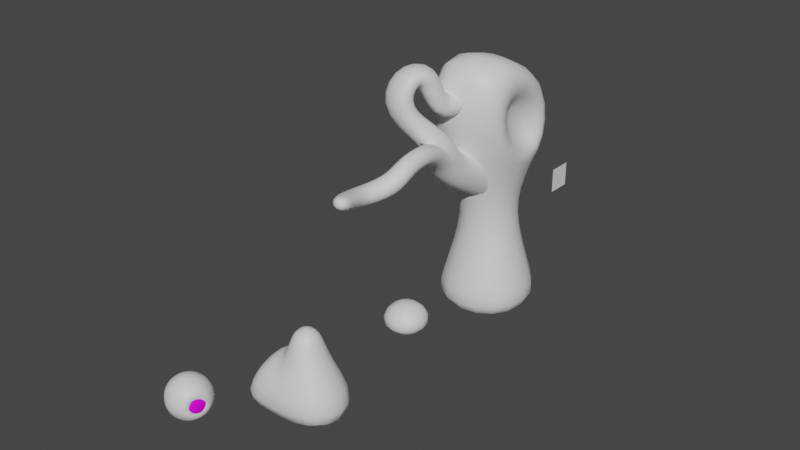 # Source: Assets_NightmareWorld.blend  (saved by Blender 3.3.6; exported with 4.5.12 LTS)
import bpy
from mathutils import Matrix  # noqa: F401  (used for matrix-valued properties, if any)

bpy.ops.wm.read_factory_settings(use_empty=True)
scene = bpy.context.scene
scene.name = 'Scene'

# ---- collections
col_collection = bpy.data.collections.new('Collection'); scene.collection.children.link(col_collection)

# ---- images (referenced by path relative to the original .blend; pixels are not part of the script)
import os
ASSET_DIR = os.environ.get("B2B_ASSET_DIR", "")  # directory of the original .blend (textures are referenced by path, not embedded)
HERE = os.path.dirname(os.path.abspath(__file__))  # packed textures are extracted next to this script under _unpacked/

def load_image(name, relpath, width, height, colorspace="sRGB"):
    """Load a texture the original file referenced (path relative to the .blend, or extracted next to this script)."""
    p = next((c for c in (os.path.join(HERE, relpath), os.path.join(ASSET_DIR, relpath)) if relpath and os.path.exists(c)), "")
    if p:
        img = bpy.data.images.load(p, check_existing=True)
        img.name = name
    else:  # same state as the original file: an image datablock whose file is absent (Cycles renders it pink)
        img = bpy.data.images.new(name, width, height)
        img.source = "FILE"
        img.filepath = "//" + (relpath or name)
    img.colorspace_settings.name = colorspace
    return img
img_nightmareworld_lightsdiffuse_png = load_image('NightmareWorld_LightsDiffuse.png', 'NightmareWorld_LightsDiffuse.png', 1024, 1024, 'sRGB')

# ---- materials (node trees are filled in below, after node groups)
mat_material = bpy.data.materials.new('Material')
mat_material.alpha_threshold = 0.0
mat_material.use_transparent_shadow = False
mat_material.roughness = 0.5
mat_material.line_color = (0.0, 0.0, 0.0, 1.0)
mat_material_001 = bpy.data.materials.new('Material.001')
mat_material_001.use_transparent_shadow = False
mat_material_002 = bpy.data.materials.new('Material.002')
mat_material_002.use_transparent_shadow = False

# ---- material node trees
mat_material.use_nodes = True; mat_material.node_tree.nodes.clear()
_N = mat_material.node_tree.nodes; _L = mat_material.node_tree.links
n0 = _N.new('ShaderNodeOutputMaterial'); n0.name = 'Material Output'; n0.location = (300, 300)
n1 = _N.new('ShaderNodeBsdfPrincipled'); n1.name = 'Principled BSDF'; n1.location = (10, 300)
n1.distribution = 'GGX'
n1.subsurface_method = 'RANDOM_WALK_SKIN'
n1.inputs[3].default_value = 1.45
n1.inputs[27].default_value = (0.0, 0.0, 0.0, 1.0)
n1.inputs[28].default_value = 1.0
_L.new(n1.outputs[0], n0.inputs[0])
n0.is_active_output = True
mat_material_001.use_nodes = True; mat_material_001.node_tree.nodes.clear()
_N = mat_material_001.node_tree.nodes; _L = mat_material_001.node_tree.links
n0 = _N.new('ShaderNodeBsdfPrincipled'); n0.name = 'Principled BSDF'; n0.location = (10, 300)
n0.distribution = 'GGX'
n0.subsurface_method = 'RANDOM_WALK_SKIN'
n0.inputs[3].default_value = 1.45
n0.inputs[27].default_value = (0.0, 0.0, 0.0, 1.0)
n0.inputs[28].default_value = 1.0
n1 = _N.new('ShaderNodeOutputMaterial'); n1.name = 'Material Output'; n1.location = (300, 300)
_L.new(n0.outputs[0], n1.inputs[0])
n1.is_active_output = True
mat_material_002.use_nodes = True; mat_material_002.node_tree.nodes.clear()
_N = mat_material_002.node_tree.nodes; _L = mat_material_002.node_tree.links
n0 = _N.new('ShaderNodeBsdfPrincipled'); n0.name = 'Principled BSDF'; n0.location = (10, 300)
n0.distribution = 'GGX'
n0.subsurface_method = 'RANDOM_WALK_SKIN'
n0.inputs[3].default_value = 1.45
n0.inputs[27].default_value = (0.0, 0.0, 0.0, 1.0)
n0.inputs[28].default_value = 1.0
n1 = _N.new('ShaderNodeOutputMaterial'); n1.name = 'Material Output'; n1.location = (300, 300)
n2 = _N.new('ShaderNodeTexImage'); n2.name = 'Image Texture'; n2.location = (-280, 280)
n2.image = img_nightmareworld_lightsdiffuse_png
_L.new(n0.outputs[0], n1.inputs[0])
_L.new(n2.outputs[0], n0.inputs[0])
n1.is_active_output = True

# ---- world
world_world = bpy.data.worlds.new('World'); scene.world = world_world
world_world.use_nodes = True; world_world.node_tree.nodes.clear()
_N = world_world.node_tree.nodes; _L = world_world.node_tree.links
n0 = _N.new('ShaderNodeOutputWorld'); n0.name = 'World Output'; n0.location = (300, 300)
n1 = _N.new('ShaderNodeBackground'); n1.name = 'Background'; n1.location = (10, 300)
n1.inputs[0].default_value = (0.05088, 0.05088, 0.05088, 1.0)
_L.new(n1.outputs[0], n0.inputs[0])
n0.is_active_output = True
world_world.color = (0.05088, 0.05088, 0.05088)
world_world.use_sun_shadow = False
world_world.sun_shadow_jitter_overblur = 0.0

# ---- meshes
me_cube = bpy.data.meshes.new('Cube')
me_cube.from_pydata([(1.0, 1.0, 2.0), (2.06, 2.06, 0.0), (1.0, -1.0, 2.0), (2.06, -2.06, 0.0), (-1.0, 1.0, 2.0), (-2.06, 2.06, 0.0), (-1.0, -1.0, 2.0), (-2.06, -2.06, 0.0)], [], [(0, 4, 6, 2), (3, 2, 6, 7), (7, 6, 4, 5), (5, 1, 3, 7), (1, 0, 2, 3), (5, 4, 0, 1)])
me_cube.polygons.foreach_set('use_smooth', [True] * 6)
_uv = me_cube.uv_layers.new(name='UVMap')
_uv.uv.foreach_set('vector', [0.7427, 0.7427, 0.2573, 0.7427, 0.2573, 0.2573, 0.7427, 0.2573, 1.0, 0.5, 0.7427, 0.9854, 0.2573, 0.9854, 0.0, 0.5, 0.0, 0.5, 0.2573, 0.9854, 0.7427, 0.9854, 1.0, 0.5, 0.0, 1.0, 1.0, 1.0, 1.0, 0.0, 0.0, 0.0, 1.0, 0.5, 0.7427, 0.9854, 0.2573, 0.9854, 0.0, 0.5, 0.0, 0.5, 0.2573, 0.9854, 0.7427, 0.9854, 1.0, 0.5])
me_cube.materials.append(mat_material)
me_cube.use_mirror_vertex_groups = False
me_cube.update()
me_cube_001 = bpy.data.meshes.new('Cube.001')
me_cube_001.from_pydata([(0.5651, 0.7263, 4.641), (4.142, 3.382, -2.0), (0.5651, -0.7436, 4.641), (4.142, -3.399, -2.0), (-0.9049, 0.7263, 4.641), (-2.639, 3.382, -2.0), (-0.9049, -0.7436, 4.641), (-2.639, -3.399, -2.0), (0.9547, 1.116, 2.32), (-1.295, -1.133, 2.32), (0.9547, -1.133, 2.32), (-1.295, 1.116, 2.32), (-5.022, 3.382, -2.0), (-5.022, -3.399, -2.0), (-2.488, 0.9247, 2.58), (-2.488, -1.325, 2.58)], [], [(0, 4, 6, 2), (10, 2, 6, 9), (9, 6, 4, 11), (5, 1, 3, 7), (8, 0, 2, 10), (11, 4, 0, 8), (5, 11, 8, 1), (1, 8, 10, 3), (5, 7, 13, 12), (3, 10, 9, 7), (13, 15, 14, 12), (9, 11, 14, 15), (11, 5, 12, 14), (7, 9, 15, 13)])
me_cube_001.polygons.foreach_set('use_smooth', [True] * 14)
_uv = me_cube_001.uv_layers.new(name='UVMap')
_uv.uv.foreach_set('vector', [0.697, 0.3104, 0.6251, 0.3367, 0.5988, 0.2648, 0.6707, 0.2385, 0.6896, 0.5517, 0.7379, 0.4372, 0.8124, 0.4551, 0.8036, 0.5791, 0.4767, 0.2878, 0.5988, 0.2648, 0.6251, 0.3367, 0.5169, 0.3979, 0.2751, 0.503, 0.497, 0.778, 0.222, 0.9999, 9.012e-05, 0.7249, 0.5905, 0.4891, 0.6732, 0.3963, 0.7379, 0.4372, 0.6896, 0.5517, 0.5169, 0.3979, 0.6251, 0.3367, 0.6732, 0.3963, 0.5905, 0.4891, 0.2751, 0.503, 0.5169, 0.3979, 0.5905, 0.4891, 0.497, 0.778, 0.3412, 0.6625, 0.5905, 0.4891, 0.6896, 0.5517, 0.64, 0.8513, 0.07572, 0.38, 0.1506, 0.0347, 0.272, 0.06103, 0.1971, 0.4064, 0.4688, 0.7602, 0.6896, 0.5517, 0.8036, 0.5791, 0.8124, 0.8426, 0.272, 0.06103, 0.5156, 0.2245, 0.4908, 0.339, 0.1971, 0.4064, 0.5757, 0.2477, 0.5509, 0.3623, 0.4908, 0.339, 0.5156, 0.2245, 0.5169, 0.3979, 0.2751, 0.503, 0.1971, 0.4064, 0.4908, 0.339, 0.3802, 9.012e-05, 0.5672, 0.186, 0.5156, 0.2245, 0.272, 0.06103])
me_cube_001.materials.append(mat_material)
me_cube_001.use_mirror_vertex_groups = False
me_cube_001.update()
me_cube_002 = bpy.data.meshes.new('Cube.002')
me_cube_002.from_pydata([(3.484, 13.48, 0.226), (4.027, 14.03, -2.226), (3.484, 6.516, 0.226), (4.027, 5.973, -2.226), (-3.484, 13.48, 0.226), (-4.027, 14.03, -2.226), (-3.484, 6.516, 0.226), (-4.027, 5.973, -2.226), (1.502, 8.498, 6.098), (-1.502, 8.498, 6.098), (1.502, 11.5, 6.098), (-1.502, 11.5, 6.098), (2.485, 7.383, 11.98), (-2.48, 7.66, 11.37), (2.485, 12.76, 10.08), (-2.48, 12.49, 9.468), (2.485, 7.92, 16.73), (-2.48, 7.66, 16.53), (2.485, 12.76, 15.41), (-2.48, 12.49, 14.63), (2.485, 13.28, 9.129), (2.485, 6.869, 11.03), (2.485, 13.69, 17.25), (2.485, 5.121, 19.82), (1.294, 11.36, 11.51), (1.294, 8.786, 13.41), (1.294, 11.36, 13.98), (1.294, 8.786, 15.89), (-2.48, 5.423, 10.38), (-2.48, 14.72, 8.48), (-2.48, 4.148, 21.07), (-2.48, 15.29, 15.87), (-0.9049, 9.031, 13.87), (-0.9049, 11.12, 11.97), (-0.9049, 9.031, 15.43), (-0.9049, 11.12, 13.52)], [], [(4, 6, 9, 11), (3, 2, 6, 7), (7, 6, 4, 5), (5, 1, 3, 7), (1, 0, 2, 3), (5, 4, 0, 1), (11, 9, 28, 29), (2, 0, 10, 8), (0, 4, 11, 10), (6, 2, 8, 9), (19, 15, 33, 35), (9, 8, 21, 28), (10, 11, 29, 20), (8, 10, 20, 21), (22, 31, 30, 23), (28, 21, 23, 30), (20, 29, 31, 22), (16, 12, 25, 27), (14, 12, 21, 20), (16, 18, 22, 23), (12, 16, 23, 21), (18, 14, 20, 22), (25, 24, 26, 27), (12, 14, 24, 25), (14, 18, 26, 24), (18, 16, 27, 26), (13, 15, 29, 28), (19, 17, 30, 31), (17, 13, 28, 30), (15, 19, 31, 29), (33, 32, 34, 35), (17, 19, 35, 34), (13, 17, 34, 32), (15, 13, 32, 33)])
me_cube_002.polygons.foreach_set('use_smooth', [True] * 34)
_uv = me_cube_002.uv_layers.new(name='UVMap')
_uv.uv.foreach_set('vector', [0.7427, 0.9854, 0.2573, 0.9854, 0.2573, 0.9854, 0.7427, 0.9854, 1.0, 0.5, 0.7427, 0.9854, 0.2573, 0.9854, 0.0, 0.5, 0.0, 0.5, 0.2573, 0.9854, 0.7427, 0.9854, 1.0, 0.5, 0.0, 1.0, 1.0, 1.0, 1.0, 0.0, 0.0, 0.0, 1.0, 0.5, 0.7427, 0.9854, 0.2573, 0.9854, 0.0, 0.5, 0.0, 0.5, 0.2573, 0.9854, 0.7427, 0.9854, 1.0, 0.5, 0.7427, 0.9854, 0.2573, 0.9854, 0.2573, 0.9854, 0.7427, 0.9854, 0.2573, 0.9854, 0.7427, 0.9854, 0.7427, 0.9854, 0.2573, 0.9854, 0.7427, 0.9854, 0.2573, 0.9854, 0.2573, 0.9854, 0.7427, 0.9854, 0.2573, 0.9854, 0.7427, 0.9854, 0.7427, 0.9854, 0.2573, 0.9854, 0.6233, 0.9854, 0.6233, 0.9854, 0.6233, 0.9854, 0.6233, 0.9854, 0.2573, 0.9854, 0.7427, 0.9854, 0.7427, 0.9854, 0.2573, 0.9854, 0.7427, 0.9854, 0.2573, 0.9854, 0.2573, 0.9854, 0.7427, 0.9854, 0.2573, 0.9854, 0.7427, 0.9854, 0.7427, 0.9854, 0.2573, 0.9854, 0.7427, 0.7427, 0.2573, 0.7427, 0.2573, 0.2573, 0.7427, 0.2573, 0.2573, 0.9854, 0.7427, 0.9854, 0.7427, 0.9854, 0.2573, 0.9854, 0.7427, 0.9854, 0.2573, 0.9854, 0.2573, 0.9854, 0.7427, 0.9854, 0.2972, 0.9854, 0.2972, 0.9854, 0.2972, 0.9854, 0.2972, 0.9854, 0.7028, 0.9854, 0.2972, 0.9854, 0.2573, 0.9854, 0.7427, 0.9854, 0.2972, 0.9854, 0.7028, 0.9854, 0.7427, 0.9854, 0.2573, 0.9854, 0.2972, 0.9854, 0.2972, 0.9854, 0.2573, 0.9854, 0.2573, 0.9854, 0.7028, 0.9854, 0.7028, 0.9854, 0.7427, 0.9854, 0.7427, 0.9854, 0.2972, 0.9854, 0.7028, 0.9854, 0.7028, 0.9854, 0.2972, 0.9854, 0.2972, 0.9854, 0.7028, 0.9854, 0.7028, 0.9854, 0.2972, 0.9854, 0.7028, 0.9854, 0.7028, 0.9854, 0.7028, 0.9854, 0.7028, 0.9854, 0.7028, 0.9854, 0.2972, 0.9854, 0.2972, 0.9854, 0.7028, 0.9854, 0.3767, 0.9854, 0.6233, 0.9854, 0.7427, 0.9854, 0.2573, 0.9854, 0.6233, 0.9854, 0.3767, 0.9854, 0.2573, 0.9854, 0.7427, 0.9854, 0.3767, 0.9854, 0.3767, 0.9854, 0.2573, 0.9854, 0.2573, 0.9854, 0.6233, 0.9854, 0.6233, 0.9854, 0.7427, 0.9854, 0.7427, 0.9854, 0.6233, 0.9854, 0.3767, 0.9854, 0.3767, 0.9854, 0.6233, 0.9854, 0.3767, 0.9854, 0.6233, 0.9854, 0.6233, 0.9854, 0.3767, 0.9854, 0.3767, 0.9854, 0.3767, 0.9854, 0.3767, 0.9854, 0.3767, 0.9854, 0.6233, 0.9854, 0.3767, 0.9854, 0.3767, 0.9854, 0.6233, 0.9854])
me_cube_002.materials.append(mat_material)
me_cube_002.use_mirror_vertex_groups = False
me_cube_002.update()
me_cube_003 = bpy.data.meshes.new('Cube.003')
me_cube_003.from_pydata([(1.0, -4.771, 11.68), (1.41, -1.455, 11.35), (1.0, -6.237, 10.32), (1.41, -1.455, 7.446), (-1.0, -4.771, 11.68), (-1.41, -1.455, 11.35), (-1.0, -6.237, 10.32), (-1.41, -1.455, 7.446), (1.351, -2.192, 11.5), (-1.351, -2.309, 8.633), (1.351, -2.192, 7.762), (-1.351, -2.309, 11.34), (1.0, -7.123, 12.03), (-1.0, -7.123, 12.03), (1.0, -5.546, 13.69), (-1.0, -5.546, 13.69), (1.0, -6.825, 12.93), (-1.0, -6.825, 12.93), (-3.483, -9.028, 15.56), (-3.367, -7.608, 15.64), (-1.374, -7.77, 15.64), (-1.49, -9.191, 15.56), (1.499, -8.988, 13.56), (0.7755, -9.421, 13.56), (1.539, -9.054, 14.35), (0.815, -9.487, 14.35), (-3.271, -7.808, 18.65), (-3.016, -7.161, 17.4), (-1.155, -7.894, 17.4), (-1.41, -8.541, 18.65), (-1.785, -4.797, 18.72), (-2.61, -5.715, 18.01), (-1.123, -7.052, 18.01), (-0.2975, -6.134, 18.72), (-1.631, -4.46, 15.21), (-1.801, -4.641, 14.07), (-0.3446, -6.012, 14.07), (-0.1743, -5.83, 15.21), (-1.0, -2.121, 17.16), (-1.0, -1.618, 15.82), (1.0, -1.618, 15.82), (1.0, -2.121, 17.16), (1.646, -11.45, 13.39), (0.8362, -11.21, 13.39), (1.534, -11.83, 14.08), (0.7241, -11.6, 14.08), (1.439, -12.62, 12.01), (0.3785, -12.31, 12.01), (1.389, -12.79, 13.04), (0.3286, -12.48, 13.04), (-0.1557, -15.3, 11.68), (-1.216, -14.99, 11.68), (0.07022, -14.53, 12.35), (-0.9902, -14.22, 12.35), (1.512, -17.97, 13.1), (0.407, -17.97, 13.1), (1.512, -17.71, 13.4), (0.407, -17.71, 13.4)], [], [(2, 0, 14, 16, 12), (10, 2, 6, 9), (9, 6, 4, 11), (8, 0, 2, 10), (11, 4, 0, 8), (5, 11, 8, 1), (1, 8, 10, 3), (7, 9, 11, 5), (3, 10, 9, 7), (12, 16, 24, 22), (0, 4, 15, 14), (6, 2, 12, 13), (4, 6, 13, 17, 15), (14, 15, 19, 20), (18, 21, 29, 26), (17, 16, 21, 18), (16, 14, 20, 21), (15, 17, 18, 19), (24, 25, 45, 44), (16, 17, 25, 24), (13, 12, 22, 23), (17, 13, 23, 25), (27, 26, 30, 31), (20, 19, 27, 28), (21, 20, 28, 29), (19, 18, 26, 27), (30, 33, 37, 34), (26, 29, 33, 30), (28, 27, 31, 32), (29, 28, 32, 33), (34, 37, 41, 38), (32, 31, 35, 36), (33, 32, 36, 37), (31, 30, 34, 35), (40, 39, 38, 41), (36, 35, 39, 40), (37, 36, 40, 41), (35, 34, 38, 39), (43, 42, 46, 47), (22, 24, 44, 42), (25, 23, 43, 45), (23, 22, 42, 43), (48, 49, 53, 52), (44, 45, 49, 48), (42, 44, 48, 46), (45, 43, 47, 49), (53, 51, 55, 57), (46, 48, 52, 50), (49, 47, 51, 53), (47, 46, 50, 51), (56, 57, 55, 54), (51, 50, 54, 55), (52, 53, 57, 56), (50, 52, 56, 54)])
me_cube_003.polygons.foreach_set('use_smooth', [True] * 54)
_uv = me_cube_003.uv_layers.new(name='UVMap')
_uv.uv.foreach_set('vector', [0.2573, 0.9854, 0.7427, 0.9854, 0.7427, 0.9854, 0.5, 0.9854, 0.2573, 0.9854, 0.9632, 0.5693, 0.7427, 0.9854, 0.2573, 0.9854, 0.03675, 0.5693, 0.03675, 0.5693, 0.2573, 0.9854, 0.7427, 0.9854, 0.9632, 0.5693, 0.9632, 0.5693, 0.7427, 0.9854, 0.2573, 0.9854, 0.03675, 0.5693, 0.03675, 0.5693, 0.2573, 0.9854, 0.7427, 0.9854, 0.9632, 0.5693, 0.0, 0.5, 0.03675, 0.5693, 0.9632, 0.5693, 1.0, 0.5, 1.0, 0.5, 0.9632, 0.5693, 0.03675, 0.5693, 0.0, 0.5, 0.0, 0.5, 0.03675, 0.5693, 0.9632, 0.5693, 1.0, 0.5, 1.0, 0.5, 0.9632, 0.5693, 0.03675, 0.5693, 0.0, 0.5, 0.2573, 0.9854, 0.5, 0.9854, 0.5, 0.9854, 0.2573, 0.9854, 0.7427, 0.9854, 0.2573, 0.9854, 0.2573, 0.9854, 0.7427, 0.9854, 0.2573, 0.9854, 0.7427, 0.9854, 0.7427, 0.9854, 0.2573, 0.9854, 0.7427, 0.9854, 0.2573, 0.9854, 0.2573, 0.9854, 0.5, 0.9854, 0.7427, 0.9854, 0.7427, 0.9854, 0.2573, 0.9854, 0.2573, 0.9854, 0.7427, 0.9854, 0.2573, 0.5, 0.7427, 0.5, 0.7427, 0.5, 0.2573, 0.5, 0.2573, 0.5, 0.7427, 0.5, 0.7427, 0.5, 0.2573, 0.5, 0.5, 0.9854, 0.7427, 0.9854, 0.7427, 0.9854, 0.5, 0.9854, 0.7427, 0.9854, 0.5, 0.9854, 0.5, 0.9854, 0.7427, 0.9854, 0.7427, 0.5, 0.2573, 0.5, 0.2573, 0.5, 0.7427, 0.5, 0.7427, 0.5, 0.2573, 0.5, 0.2573, 0.5, 0.7427, 0.5, 0.2573, 0.9854, 0.7427, 0.9854, 0.7427, 0.9854, 0.2573, 0.9854, 0.5, 0.9854, 0.2573, 0.9854, 0.2573, 0.9854, 0.5, 0.9854, 0.7427, 0.9854, 0.5, 0.9854, 0.5, 0.9854, 0.7427, 0.9854, 0.7427, 0.9854, 0.2573, 0.9854, 0.2573, 0.9854, 0.7427, 0.9854, 0.5, 0.9854, 0.7427, 0.9854, 0.7427, 0.9854, 0.5, 0.9854, 0.7427, 0.9854, 0.5, 0.9854, 0.5, 0.9854, 0.7427, 0.9854, 0.2573, 0.5, 0.7427, 0.5, 0.7427, 0.5, 0.2573, 0.5, 0.2573, 0.5, 0.7427, 0.5, 0.7427, 0.5, 0.2573, 0.5, 0.7427, 0.9854, 0.2573, 0.9854, 0.2573, 0.9854, 0.7427, 0.9854, 0.5, 0.9854, 0.7427, 0.9854, 0.7427, 0.9854, 0.5, 0.9854, 0.2573, 0.5, 0.7427, 0.5, 0.7427, 0.5, 0.2573, 0.5, 0.7427, 0.9854, 0.2573, 0.9854, 0.2573, 0.9854, 0.7427, 0.9854, 0.5, 0.9854, 0.7427, 0.9854, 0.7427, 0.9854, 0.5, 0.9854, 0.7427, 0.9854, 0.5, 0.9854, 0.5, 0.9854, 0.7427, 0.9854, 0.7427, 0.7427, 0.2573, 0.7427, 0.2573, 0.5, 0.7427, 0.5, 0.7427, 0.9854, 0.2573, 0.9854, 0.2573, 0.9854, 0.7427, 0.9854, 0.5, 0.9854, 0.7427, 0.9854, 0.7427, 0.9854, 0.5, 0.9854, 0.7427, 0.9854, 0.5, 0.9854, 0.5, 0.9854, 0.7427, 0.9854, 0.2573, 0.9854, 0.7427, 0.9854, 0.7427, 0.9854, 0.2573, 0.9854, 0.2573, 0.9854, 0.5, 0.9854, 0.5, 0.9854, 0.2573, 0.9854, 0.5, 0.9854, 0.2573, 0.9854, 0.2573, 0.9854, 0.5, 0.9854, 0.2573, 0.9854, 0.7427, 0.9854, 0.7427, 0.9854, 0.2573, 0.9854, 0.7427, 0.5, 0.2573, 0.5, 0.2573, 0.5, 0.7427, 0.5, 0.7427, 0.5, 0.2573, 0.5, 0.2573, 0.5, 0.7427, 0.5, 0.2573, 0.9854, 0.5, 0.9854, 0.5, 0.9854, 0.2573, 0.9854, 0.5, 0.9854, 0.2573, 0.9854, 0.2573, 0.9854, 0.5, 0.9854, 0.5, 0.9854, 0.2573, 0.9854, 0.2573, 0.9854, 0.5, 0.9854, 0.2573, 0.9854, 0.5, 0.9854, 0.5, 0.9854, 0.2573, 0.9854, 0.5, 0.9854, 0.2573, 0.9854, 0.2573, 0.9854, 0.5, 0.9854, 0.2573, 0.9854, 0.7427, 0.9854, 0.7427, 0.9854, 0.2573, 0.9854, 0.7427, 0.5, 0.2573, 0.5, 0.2573, 0.2573, 0.7427, 0.2573, 0.2573, 0.9854, 0.7427, 0.9854, 0.7427, 0.9854, 0.2573, 0.9854, 0.7427, 0.5, 0.2573, 0.5, 0.2573, 0.5, 0.7427, 0.5, 0.2573, 0.9854, 0.5, 0.9854, 0.5, 0.9854, 0.2573, 0.9854])
me_cube_003.materials.append(mat_material)
me_cube_003.use_mirror_vertex_groups = False
me_cube_003.update()
me_icosphere = bpy.data.meshes.new('Icosphere')
me_icosphere.from_pydata([(3.548e-10, 0.0, -1.25), (0.9045, -0.6572, -0.559), (-0.3455, -1.063, -0.559), (-1.118, 0.0, -0.559), (-0.3455, 1.063, -0.559), (0.9045, 0.6572, -0.559), (0.3455, -1.063, 0.559), (-0.9045, -0.6572, 0.559), (-0.9045, 0.6572, 0.559), (0.3455, 1.063, 0.559), (1.118, 0.0, 0.559), (3.548e-10, 0.0, 1.25), (-0.2031, -0.625, -1.063), (0.5317, -0.3863, -1.063), (0.3286, -1.011, -0.6572), (1.063, 0.0, -0.6572), (0.5317, 0.3863, -1.063), (-0.6572, 0.0, -1.063), (-0.8602, -0.625, -0.6572), (-0.2031, 0.625, -1.063), (-0.8602, 0.625, -0.6572), (0.3286, 1.011, -0.6572), (1.189, 0.3863, 0.0), (3.548e-10, -1.25, 0.0), (0.7347, -1.011, 0.0), (-1.189, -0.3863, 0.0), (-0.7347, -1.011, 0.0), (-0.7347, 1.011, 0.0), (-1.189, 0.3863, 0.0), (0.7347, 1.011, 0.0), (3.548e-10, 1.25, 0.0), (0.8602, -0.625, 0.6572), (-0.3286, -1.011, 0.6572), (-1.063, 0.0, 0.6572), (-0.3286, 1.011, 0.6572), (0.8602, 0.625, 0.6572), (0.2031, -0.625, 1.063), (0.6572, 0.0, 1.063), (-0.5317, -0.3863, 1.063), (-0.5317, 0.3863, 1.063), (0.2031, 0.625, 1.063), (0.8731, 0.0618, -0.6572), (0.7143, -0.5954, -0.559), (0.9986, -0.3245, 8.979e-08), (0.9986, 0.4481, 8.979e-08), (0.9278, 0.0618, 0.559), (0.5445, -0.9495, 8.979e-08), (0.67, -0.5632, 0.6572), (0.9175, 0.0618, -0.6572), (0.7587, -0.5954, -0.559), (1.043, -0.3245, 8.979e-08), (1.043, 0.4481, 8.979e-08), (0.9723, 0.0618, 0.559), (0.589, -0.9495, 8.979e-08), (0.7145, -0.5632, 0.6572)], [], [(0, 13, 12), (1, 13, 15), (0, 12, 17), (0, 17, 19), (0, 19, 16), (10, 31, 47, 45), (2, 14, 23), (3, 18, 25), (4, 20, 27), (5, 21, 29), (24, 1, 42, 46), (2, 23, 26), (3, 25, 28), (4, 27, 30), (5, 29, 22), (6, 31, 36), (7, 32, 38), (8, 33, 39), (9, 34, 40), (10, 35, 37), (37, 40, 11), (37, 35, 40), (35, 9, 40), (40, 39, 11), (40, 34, 39), (34, 8, 39), (39, 38, 11), (39, 33, 38), (33, 7, 38), (38, 36, 11), (38, 32, 36), (32, 6, 36), (36, 37, 11), (36, 31, 37), (31, 10, 37), (22, 35, 10), (22, 29, 35), (29, 9, 35), (30, 34, 9), (30, 27, 34), (27, 8, 34), (28, 33, 8), (28, 25, 33), (25, 7, 33), (26, 32, 7), (26, 23, 32), (23, 6, 32), (24, 31, 6), (31, 24, 46, 47), (1, 15, 41, 42), (29, 30, 9), (29, 21, 30), (21, 4, 30), (27, 28, 8), (27, 20, 28), (20, 3, 28), (25, 26, 7), (25, 18, 26), (18, 2, 26), (23, 24, 6), (23, 14, 24), (14, 1, 24), (15, 22, 44, 41), (22, 10, 45, 44), (15, 5, 22), (16, 21, 5), (16, 19, 21), (19, 4, 21), (19, 20, 4), (19, 17, 20), (17, 3, 20), (17, 18, 3), (17, 12, 18), (12, 2, 18), (15, 16, 5), (15, 13, 16), (13, 0, 16), (12, 14, 2), (12, 13, 14), (13, 1, 14), (42, 41, 43), (42, 43, 46), (46, 43, 47), (43, 45, 47), (43, 44, 45), (43, 41, 44), (49, 48, 50), (49, 50, 53), (53, 50, 54), (50, 52, 54), (50, 51, 52), (50, 48, 51)])
me_icosphere.polygons.foreach_set('use_smooth', [True] * 92)
me_icosphere.polygons.foreach_set('material_index', [0, 0, 0, 0, 0, 0, 0, 0, 0, 0, 0, 0, 0, 0, 0, 0, 0, 0, 0, 0, 0, 0, 0, 0, 0, 0, 0, 0, 0, 0, 0, 0, 0, 0, 0, 0, 0, 0, 0, 0, 0, 0, 0, 0, 0, 0, 0, 0, 0, 0, 0, 0, 0, 0, 0, 0, 0, 0, 0, 0, 0, 0, 0, 0, 0, 0, 0, 0, 0, 0, 0, 0, 0, 0, 0, 0, 0, 0, 0, 0, 0, 0, 0, 0, 0, 0, 1, 1, 1, 1, 1, 1])
_uv = me_icosphere.uv_layers.new(name='UVMap')
_uv.uv.foreach_set('vector', [0.1818, 0.0, 0.2273, 0.07873, 0.1364, 0.07873, 0.2727, 0.1575, 0.3182, 0.07873, 0.3636, 0.1575, 0.9091, 0.0, 0.9545, 0.07873, 0.8636, 0.07873, 0.7273, 0.0, 0.7727, 0.07873, 0.6818, 0.07873, 0.5455, 0.0, 0.5909, 0.07873, 0.5, 0.07873, 0.3636, 0.3149, 0.2727, 0.3149, 0.2727, 0.3149, 0.3636, 0.3149, 0.09091, 0.1575, 0.1818, 0.1575, 0.1364, 0.2362, 0.8182, 0.1575, 0.9091, 0.1575, 0.8636, 0.2362, 0.6364, 0.1575, 0.7273, 0.1575, 0.6818, 0.2362, 0.4545, 0.1575, 0.5455, 0.1575, 0.5, 0.2362, 0.2273, 0.2362, 0.2727, 0.1575, 0.2727, 0.1575, 0.2273, 0.2362, 0.09091, 0.1575, 0.1364, 0.2362, 0.04546, 0.2362, 0.8182, 0.1575, 0.8636, 0.2362, 0.7727, 0.2362, 0.6364, 0.1575, 0.6818, 0.2362, 0.5909, 0.2362, 0.4545, 0.1575, 0.5, 0.2362, 0.4091, 0.2362, 0.1818, 0.3149, 0.2727, 0.3149, 0.2273, 0.3937, 0.0, 0.3149, 0.09091, 0.3149, 0.04546, 0.3937, 0.7273, 0.3149, 0.8182, 0.3149, 0.7727, 0.3937, 0.5455, 0.3149, 0.6364, 0.3149, 0.5909, 0.3937, 0.3636, 0.3149, 0.4545, 0.3149, 0.4091, 0.3937, 0.4091, 0.3937, 0.5, 0.3937, 0.4545, 0.4724, 0.4091, 0.3937, 0.4545, 0.3149, 0.5, 0.3937, 0.4545, 0.3149, 0.5455, 0.3149, 0.5, 0.3937, 0.5909, 0.3937, 0.6818, 0.3937, 0.6364, 0.4724, 0.5909, 0.3937, 0.6364, 0.3149, 0.6818, 0.3937, 0.6364, 0.3149, 0.7273, 0.3149, 0.6818, 0.3937, 0.7727, 0.3937, 0.8636, 0.3937, 0.8182, 0.4724, 0.7727, 0.3937, 0.8182, 0.3149, 0.8636, 0.3937, 0.8182, 0.3149, 0.9091, 0.3149, 0.8636, 0.3937, 0.04546, 0.3937, 0.1364, 0.3937, 0.09091, 0.4724, 0.04546, 0.3937, 0.09091, 0.3149, 0.1364, 0.3937, 0.09091, 0.3149, 0.1818, 0.3149, 0.1364, 0.3937, 0.2273, 0.3937, 0.3182, 0.3937, 0.2727, 0.4724, 0.2273, 0.3937, 0.2727, 0.3149, 0.3182, 0.3937, 0.2727, 0.3149, 0.3636, 0.3149, 0.3182, 0.3937, 0.4091, 0.2362, 0.4545, 0.3149, 0.3636, 0.3149, 0.4091, 0.2362, 0.5, 0.2362, 0.4545, 0.3149, 0.5, 0.2362, 0.5455, 0.3149, 0.4545, 0.3149, 0.5909, 0.2362, 0.6364, 0.3149, 0.5455, 0.3149, 0.5909, 0.2362, 0.6818, 0.2362, 0.6364, 0.3149, 0.6818, 0.2362, 0.7273, 0.3149, 0.6364, 0.3149, 0.7727, 0.2362, 0.8182, 0.3149, 0.7273, 0.3149, 0.7727, 0.2362, 0.8636, 0.2362, 0.8182, 0.3149, 0.8636, 0.2362, 0.9091, 0.3149, 0.8182, 0.3149, 0.04546, 0.2362, 0.09091, 0.3149, 0.0, 0.3149, 0.04546, 0.2362, 0.1364, 0.2362, 0.09091, 0.3149, 0.1364, 0.2362, 0.1818, 0.3149, 0.09091, 0.3149, 0.2273, 0.2362, 0.2727, 0.3149, 0.1818, 0.3149, 0.2727, 0.3149, 0.2273, 0.2362, 0.2273, 0.2362, 0.2727, 0.3149, 0.2727, 0.1575, 0.3636, 0.1575, 0.3636, 0.1575, 0.2727, 0.1575, 0.5, 0.2362, 0.5909, 0.2362, 0.5455, 0.3149, 0.5, 0.2362, 0.5455, 0.1575, 0.5909, 0.2362, 0.5455, 0.1575, 0.6364, 0.1575, 0.5909, 0.2362, 0.6818, 0.2362, 0.7727, 0.2362, 0.7273, 0.3149, 0.6818, 0.2362, 0.7273, 0.1575, 0.7727, 0.2362, 0.7273, 0.1575, 0.8182, 0.1575, 0.7727, 0.2362, 0.8636, 0.2362, 0.9545, 0.2362, 0.9091, 0.3149, 0.8636, 0.2362, 0.9091, 0.1575, 0.9545, 0.2362, 0.9091, 0.1575, 1.0, 0.1575, 0.9545, 0.2362, 0.1364, 0.2362, 0.2273, 0.2362, 0.1818, 0.3149, 0.1364, 0.2362, 0.1818, 0.1575, 0.2273, 0.2362, 0.1818, 0.1575, 0.2727, 0.1575, 0.2273, 0.2362, 0.3636, 0.1575, 0.4091, 0.2362, 0.4091, 0.2362, 0.3636, 0.1575, 0.4091, 0.2362, 0.3636, 0.3149, 0.3636, 0.3149, 0.4091, 0.2362, 0.3636, 0.1575, 0.4545, 0.1575, 0.4091, 0.2362, 0.5, 0.07873, 0.5455, 0.1575, 0.4545, 0.1575, 0.5, 0.07873, 0.5909, 0.07873, 0.5455, 0.1575, 0.5909, 0.07873, 0.6364, 0.1575, 0.5455, 0.1575, 0.6818, 0.07873, 0.7273, 0.1575, 0.6364, 0.1575, 0.6818, 0.07873, 0.7727, 0.07873, 0.7273, 0.1575, 0.7727, 0.07873, 0.8182, 0.1575, 0.7273, 0.1575, 0.8636, 0.07873, 0.9091, 0.1575, 0.8182, 0.1575, 0.8636, 0.07873, 0.9545, 0.07873, 0.9091, 0.1575, 0.9545, 0.07873, 1.0, 0.1575, 0.9091, 0.1575, 0.3636, 0.1575, 0.4091, 0.07873, 0.4545, 0.1575, 0.3636, 0.1575, 0.3182, 0.07873, 0.4091, 0.07873, 0.3182, 0.07873, 0.3636, 0.0, 0.4091, 0.07873, 0.1364, 0.07873, 0.1818, 0.1575, 0.09091, 0.1575, 0.1364, 0.07873, 0.2273, 0.07873, 0.1818, 0.1575, 0.2273, 0.07873, 0.2727, 0.1575, 0.1818, 0.1575, 0.2727, 0.1575, 0.3636, 0.1575, 0.3182, 0.2362, 0.2727, 0.1575, 0.3182, 0.2362, 0.2273, 0.2362, 0.2273, 0.2362, 0.3182, 0.2362, 0.2727, 0.3149, 0.3182, 0.2362, 0.3636, 0.3149, 0.2727, 0.3149, 0.3182, 0.2362, 0.4091, 0.2362, 0.3636, 0.3149, 0.3182, 0.2362, 0.3636, 0.1575, 0.4091, 0.2362, 0.4127, 0.5039, 0.4988, 0.4756, 0.4803, 0.5643, 0.4127, 0.5039, 0.4803, 0.5643, 0.3942, 0.5927, 0.3942, 0.5927, 0.4803, 0.5643, 0.4618, 0.6531, 0.4803, 0.5643, 0.5479, 0.6247, 0.4618, 0.6531, 0.4803, 0.5643, 0.5664, 0.536, 0.5479, 0.6247, 0.4803, 0.5643, 0.4988, 0.4756, 0.5664, 0.536])
me_icosphere.materials.append(mat_material_001)
me_icosphere.materials.append(mat_material_002)
me_icosphere.update()
me_plane = bpy.data.meshes.new('Plane')
me_plane.from_pydata([(0.0, -1.0, 1.0), (-1.192e-07, -1.0, -1.0), (1.192e-07, 1.0, 1.0), (0.0, 1.0, -1.0)], [], [(0, 1, 3, 2)])
_uv = me_plane.uv_layers.new(name='UVMap')
_uv.uv.foreach_set('vector', [0.0, 0.0, 1.0, 0.0, 1.0, 1.0, 0.0, 1.0])
me_plane.update()

# ---- objects
ob_cube = bpy.data.objects.new('Cube', me_cube)
ob_cube_001 = bpy.data.objects.new('Cube.001', me_cube_001)
ob_cube_002 = bpy.data.objects.new('Cube.002', me_cube_002)
ob_cube_003 = bpy.data.objects.new('Cube.003', me_cube_003)
ob_icosphere = bpy.data.objects.new('Icosphere', me_icosphere)
ob_plane = bpy.data.objects.new('Plane', me_plane)

# ---- transforms, parenting, visibility, modifiers, constraints
ob_cube.location = (0.0, 0.0, 0.0)
ob_cube.lock_rotations_4d = False
ob_cube.empty_display_type = 'ARROWS'
ob_cube.lineart.crease_threshold = 0.0
_m = ob_cube.modifiers.new('Subdivision', 'SUBSURF')
_m.levels = 2
_m = ob_cube.modifiers.new('Displace', 'DISPLACE')
_m.mid_level = 0.3844
_m.strength = 0.5
ob_cube_001.location = (0.0, -10.0, 0.0)
ob_cube_001.lock_rotations_4d = False
ob_cube_001.empty_display_type = 'ARROWS'
ob_cube_001.lineart.crease_threshold = 0.0
_m = ob_cube_001.modifiers.new('Subdivision', 'SUBSURF')
_m.levels = 2
_m = ob_cube_001.modifiers.new('Displace', 'DISPLACE')
_m.mid_level = 0.3844
_m.strength = 0.5
ob_cube_002.location = (0.0, 0.0, 0.0)
ob_cube_002.lock_rotations_4d = False
ob_cube_002.empty_display_type = 'ARROWS'
ob_cube_002.lineart.crease_threshold = 0.0
_m = ob_cube_002.modifiers.new('Subdivision', 'SUBSURF')
_m.levels = 2
_m = ob_cube_002.modifiers.new('Displace', 'DISPLACE')
_m.mid_level = 0.3844
_m.strength = 0.5
ob_cube_003.location = (0.0, 10.0, 0.0)
ob_cube_003.lock_rotations_4d = False
ob_cube_003.empty_display_type = 'ARROWS'
ob_cube_003.lineart.crease_threshold = 0.0
_m = ob_cube_003.modifiers.new('Subdivision', 'SUBSURF')
_m = ob_cube_003.modifiers.new('Displace', 'DISPLACE')
_m.mid_level = 0.3844
_m.strength = 0.5
ob_icosphere.location = (0.0, -20.0, 5.0)
_m = ob_icosphere.modifiers.new('Subdivision', 'SUBSURF')
_m = ob_icosphere.modifiers.new('Displace', 'DISPLACE')
_m.mid_level = 0.0
_m.strength = 0.3
ob_plane.location = (0.0, 20.0, 5.0)

# ---- collection membership
col_collection.objects.link(ob_cube)
col_collection.objects.link(ob_cube_001)
col_collection.objects.link(ob_cube_002)
col_collection.objects.link(ob_cube_003)
col_collection.objects.link(ob_icosphere)
col_collection.objects.link(ob_plane)

# ---- scene / render settings (as saved in the file)
scene.frame_start = 1; scene.frame_end = 250; scene.frame_set(24)
scene.render.engine = 'BLENDER_EEVEE_NEXT'
scene.cycles.sampling_pattern = 'TABULATED_SOBOL'
scene.cycles.use_light_tree = False
scene.view_settings.view_transform = 'Filmic'
bpy.context.view_layer.update()

# ---- added for rendering (the .blend has no active camera and no usable light): camera, sun
cam_auto = bpy.data.cameras.new('AutoCamera')
cam_auto.lens = 50.0
cam_auto.sensor_width = 36.0
cam_auto.clip_end = 1000.0
ob_auto_camera = bpy.data.objects.new('AutoCamera', cam_auto)
scene.collection.objects.link(ob_auto_camera)
ob_auto_camera.location = (43.7047, -53.1342, 43.6246)
ob_auto_camera.rotation_euler = (1.09748, -7.21219e-08, 0.694738)
scene.camera = ob_auto_camera
light_auto_sun = bpy.data.lights.new('AutoSun', 'SUN')
light_auto_sun.energy = 3.0
light_auto_sun.angle = 0.0523599
ob_auto_sun = bpy.data.objects.new('AutoSun', light_auto_sun)
scene.collection.objects.link(ob_auto_sun)
ob_auto_sun.rotation_euler = (0.872665, 0.174533, 0.523599)
bpy.context.view_layer.update()
